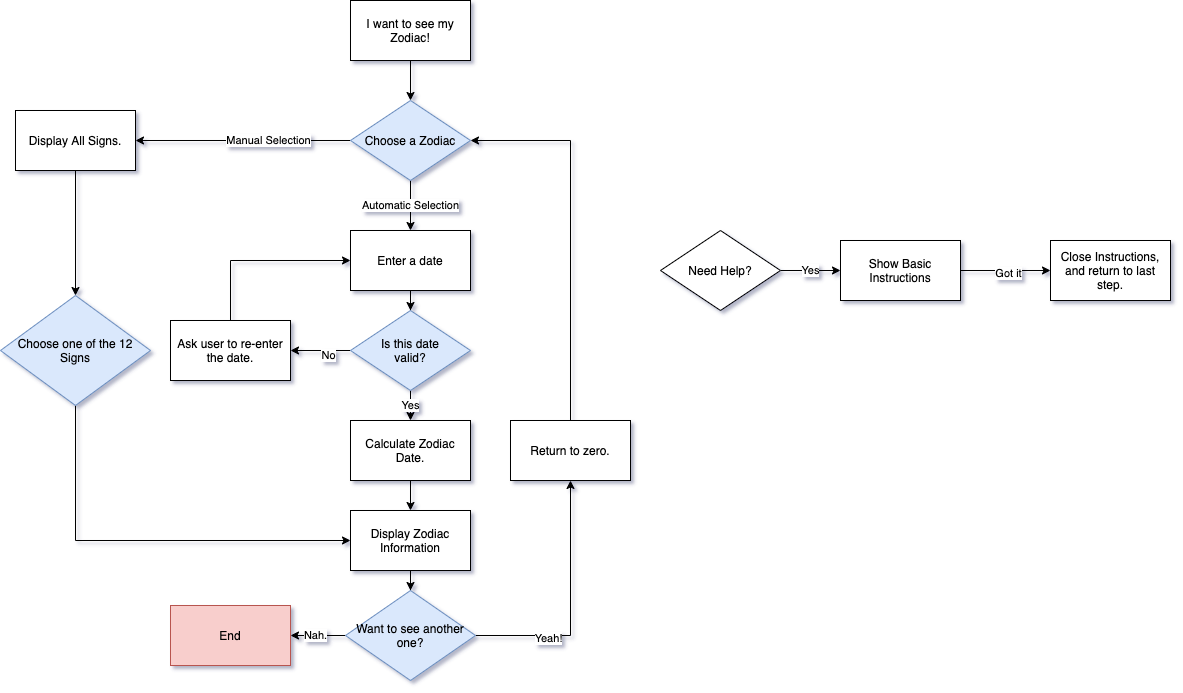

The diagram above was exported from draw.io. Its source (the exported page's mxGraphModel, read from the mxfile embedded in the PNG):
<mxGraphModel dx="5530" dy="4860" grid="1" gridSize="10" guides="1" tooltips="1" connect="1" arrows="1" fold="1" page="1" pageScale="1" pageWidth="10000" pageHeight="8000" math="0" shadow="0">
  <root>
    <mxCell id="0" />
    <mxCell id="1" parent="0" />
    <mxCell id="NZlMbojIzuG0c_DENSHx-5" style="edgeStyle=orthogonalEdgeStyle;rounded=0;orthogonalLoop=1;jettySize=auto;html=1;entryX=0.5;entryY=0;entryDx=0;entryDy=0;" edge="1" parent="1" source="NZlMbojIzuG0c_DENSHx-2" target="NZlMbojIzuG0c_DENSHx-4">
      <mxGeometry relative="1" as="geometry" />
    </mxCell>
    <mxCell id="NZlMbojIzuG0c_DENSHx-2" value="Enter a date" style="rounded=0;whiteSpace=wrap;html=1;" vertex="1" parent="1">
      <mxGeometry x="600" y="390" width="120" height="60" as="geometry" />
    </mxCell>
    <mxCell id="NZlMbojIzuG0c_DENSHx-9" style="edgeStyle=orthogonalEdgeStyle;rounded=0;orthogonalLoop=1;jettySize=auto;html=1;exitX=0;exitY=0.5;exitDx=0;exitDy=0;entryX=1;entryY=0.5;entryDx=0;entryDy=0;" edge="1" parent="1" source="NZlMbojIzuG0c_DENSHx-4" target="NZlMbojIzuG0c_DENSHx-8">
      <mxGeometry relative="1" as="geometry" />
    </mxCell>
    <mxCell id="NZlMbojIzuG0c_DENSHx-11" value="No" style="edgeLabel;html=1;align=center;verticalAlign=middle;resizable=0;points=[];" vertex="1" connectable="0" parent="NZlMbojIzuG0c_DENSHx-9">
      <mxGeometry x="-0.2333" y="2" relative="1" as="geometry">
        <mxPoint as="offset" />
      </mxGeometry>
    </mxCell>
    <mxCell id="NZlMbojIzuG0c_DENSHx-14" value="Yes" style="edgeStyle=orthogonalEdgeStyle;rounded=0;orthogonalLoop=1;jettySize=auto;html=1;entryX=0.5;entryY=0;entryDx=0;entryDy=0;" edge="1" parent="1" source="NZlMbojIzuG0c_DENSHx-4" target="NZlMbojIzuG0c_DENSHx-13">
      <mxGeometry relative="1" as="geometry" />
    </mxCell>
    <mxCell id="NZlMbojIzuG0c_DENSHx-4" value="Is this date&lt;br&gt;valid?" style="rhombus;whiteSpace=wrap;html=1;fillColor=#dae8fc;strokeColor=#6c8ebf;" vertex="1" parent="1">
      <mxGeometry x="600" y="470" width="120" height="80" as="geometry" />
    </mxCell>
    <mxCell id="NZlMbojIzuG0c_DENSHx-10" style="edgeStyle=orthogonalEdgeStyle;rounded=0;orthogonalLoop=1;jettySize=auto;html=1;exitX=0.5;exitY=0;exitDx=0;exitDy=0;entryX=0;entryY=0.5;entryDx=0;entryDy=0;" edge="1" parent="1" source="NZlMbojIzuG0c_DENSHx-8" target="NZlMbojIzuG0c_DENSHx-2">
      <mxGeometry relative="1" as="geometry" />
    </mxCell>
    <mxCell id="NZlMbojIzuG0c_DENSHx-8" value="Ask user to re-enter the date." style="rounded=0;whiteSpace=wrap;html=1;" vertex="1" parent="1">
      <mxGeometry x="420" y="480" width="120" height="60" as="geometry" />
    </mxCell>
    <mxCell id="NZlMbojIzuG0c_DENSHx-16" style="edgeStyle=orthogonalEdgeStyle;rounded=0;orthogonalLoop=1;jettySize=auto;html=1;" edge="1" parent="1" source="NZlMbojIzuG0c_DENSHx-13" target="NZlMbojIzuG0c_DENSHx-15">
      <mxGeometry relative="1" as="geometry" />
    </mxCell>
    <mxCell id="NZlMbojIzuG0c_DENSHx-13" value="Calculate Zodiac Date." style="rounded=0;whiteSpace=wrap;html=1;" vertex="1" parent="1">
      <mxGeometry x="600" y="580" width="120" height="60" as="geometry" />
    </mxCell>
    <mxCell id="NZlMbojIzuG0c_DENSHx-68" style="edgeStyle=orthogonalEdgeStyle;rounded=0;orthogonalLoop=1;jettySize=auto;html=1;entryX=0.5;entryY=0;entryDx=0;entryDy=0;" edge="1" parent="1" source="NZlMbojIzuG0c_DENSHx-15" target="NZlMbojIzuG0c_DENSHx-66">
      <mxGeometry relative="1" as="geometry" />
    </mxCell>
    <mxCell id="NZlMbojIzuG0c_DENSHx-15" value="Display Zodiac Information" style="rounded=0;whiteSpace=wrap;html=1;" vertex="1" parent="1">
      <mxGeometry x="600" y="670" width="120" height="60" as="geometry" />
    </mxCell>
    <mxCell id="NZlMbojIzuG0c_DENSHx-19" value="Automatic Selection" style="edgeStyle=orthogonalEdgeStyle;rounded=0;orthogonalLoop=1;jettySize=auto;html=1;entryX=0.5;entryY=0;entryDx=0;entryDy=0;" edge="1" parent="1" source="NZlMbojIzuG0c_DENSHx-18" target="NZlMbojIzuG0c_DENSHx-2">
      <mxGeometry relative="1" as="geometry" />
    </mxCell>
    <mxCell id="NZlMbojIzuG0c_DENSHx-26" style="edgeStyle=orthogonalEdgeStyle;rounded=0;orthogonalLoop=1;jettySize=auto;html=1;entryX=1;entryY=0.5;entryDx=0;entryDy=0;" edge="1" parent="1" source="NZlMbojIzuG0c_DENSHx-18" target="NZlMbojIzuG0c_DENSHx-20">
      <mxGeometry relative="1" as="geometry" />
    </mxCell>
    <mxCell id="NZlMbojIzuG0c_DENSHx-31" value="Manual Selection" style="edgeLabel;html=1;align=center;verticalAlign=middle;resizable=0;points=[];" vertex="1" connectable="0" parent="NZlMbojIzuG0c_DENSHx-26">
      <mxGeometry x="-0.1889" y="-2" relative="1" as="geometry">
        <mxPoint as="offset" />
      </mxGeometry>
    </mxCell>
    <mxCell id="NZlMbojIzuG0c_DENSHx-18" value="Choose a Zodiac" style="rhombus;whiteSpace=wrap;html=1;fillColor=#dae8fc;strokeColor=#6c8ebf;" vertex="1" parent="1">
      <mxGeometry x="600" y="260" width="120" height="80" as="geometry" />
    </mxCell>
    <mxCell id="NZlMbojIzuG0c_DENSHx-34" style="edgeStyle=orthogonalEdgeStyle;rounded=0;orthogonalLoop=1;jettySize=auto;html=1;entryX=0.5;entryY=0;entryDx=0;entryDy=0;" edge="1" parent="1" source="NZlMbojIzuG0c_DENSHx-20" target="NZlMbojIzuG0c_DENSHx-32">
      <mxGeometry relative="1" as="geometry" />
    </mxCell>
    <mxCell id="NZlMbojIzuG0c_DENSHx-20" value="Display All Signs." style="rounded=0;whiteSpace=wrap;html=1;" vertex="1" parent="1">
      <mxGeometry x="265" y="270" width="120" height="60" as="geometry" />
    </mxCell>
    <mxCell id="NZlMbojIzuG0c_DENSHx-35" style="edgeStyle=orthogonalEdgeStyle;rounded=0;orthogonalLoop=1;jettySize=auto;html=1;entryX=0;entryY=0.5;entryDx=0;entryDy=0;" edge="1" parent="1" source="NZlMbojIzuG0c_DENSHx-32" target="NZlMbojIzuG0c_DENSHx-15">
      <mxGeometry relative="1" as="geometry">
        <Array as="points">
          <mxPoint x="325" y="700" />
        </Array>
      </mxGeometry>
    </mxCell>
    <mxCell id="NZlMbojIzuG0c_DENSHx-32" value="Choose one of the 12 Signs" style="rhombus;whiteSpace=wrap;html=1;fillColor=#dae8fc;strokeColor=#6c8ebf;" vertex="1" parent="1">
      <mxGeometry x="250" y="455" width="150" height="110" as="geometry" />
    </mxCell>
    <mxCell id="NZlMbojIzuG0c_DENSHx-54" style="edgeStyle=orthogonalEdgeStyle;rounded=0;orthogonalLoop=1;jettySize=auto;html=1;entryX=0.5;entryY=0;entryDx=0;entryDy=0;" edge="1" parent="1" source="NZlMbojIzuG0c_DENSHx-38" target="NZlMbojIzuG0c_DENSHx-18">
      <mxGeometry relative="1" as="geometry" />
    </mxCell>
    <mxCell id="NZlMbojIzuG0c_DENSHx-38" value="I want to see my Zodiac!" style="rounded=0;whiteSpace=wrap;html=1;" vertex="1" parent="1">
      <mxGeometry x="600" y="160" width="120" height="60" as="geometry" />
    </mxCell>
    <mxCell id="NZlMbojIzuG0c_DENSHx-57" value="Yes" style="edgeStyle=orthogonalEdgeStyle;rounded=0;orthogonalLoop=1;jettySize=auto;html=1;entryX=0;entryY=0.5;entryDx=0;entryDy=0;" edge="1" parent="1" source="NZlMbojIzuG0c_DENSHx-52" target="NZlMbojIzuG0c_DENSHx-53">
      <mxGeometry relative="1" as="geometry" />
    </mxCell>
    <mxCell id="NZlMbojIzuG0c_DENSHx-52" value="Need Help?" style="rhombus;whiteSpace=wrap;html=1;" vertex="1" parent="1">
      <mxGeometry x="910" y="390" width="120" height="80" as="geometry" />
    </mxCell>
    <mxCell id="NZlMbojIzuG0c_DENSHx-59" style="edgeStyle=orthogonalEdgeStyle;rounded=0;orthogonalLoop=1;jettySize=auto;html=1;entryX=0;entryY=0.5;entryDx=0;entryDy=0;" edge="1" parent="1" source="NZlMbojIzuG0c_DENSHx-53" target="NZlMbojIzuG0c_DENSHx-58">
      <mxGeometry relative="1" as="geometry" />
    </mxCell>
    <mxCell id="NZlMbojIzuG0c_DENSHx-61" value="Got it" style="edgeLabel;html=1;align=center;verticalAlign=middle;resizable=0;points=[];" vertex="1" connectable="0" parent="NZlMbojIzuG0c_DENSHx-59">
      <mxGeometry x="-0.0259" relative="1" as="geometry">
        <mxPoint as="offset" />
      </mxGeometry>
    </mxCell>
    <mxCell id="NZlMbojIzuG0c_DENSHx-53" value="Show Basic Instructions" style="rounded=0;whiteSpace=wrap;html=1;" vertex="1" parent="1">
      <mxGeometry x="1090" y="400" width="120" height="60" as="geometry" />
    </mxCell>
    <mxCell id="NZlMbojIzuG0c_DENSHx-58" value="Close Instructions, and return to last step." style="rounded=0;whiteSpace=wrap;html=1;" vertex="1" parent="1">
      <mxGeometry x="1300" y="400" width="120" height="60" as="geometry" />
    </mxCell>
    <mxCell id="NZlMbojIzuG0c_DENSHx-84" value="Nah." style="edgeStyle=orthogonalEdgeStyle;rounded=0;orthogonalLoop=1;jettySize=auto;html=1;" edge="1" parent="1" source="NZlMbojIzuG0c_DENSHx-66" target="NZlMbojIzuG0c_DENSHx-69">
      <mxGeometry relative="1" as="geometry" />
    </mxCell>
    <mxCell id="NZlMbojIzuG0c_DENSHx-98" style="edgeStyle=orthogonalEdgeStyle;rounded=0;orthogonalLoop=1;jettySize=auto;html=1;entryX=0.5;entryY=1;entryDx=0;entryDy=0;" edge="1" parent="1" source="NZlMbojIzuG0c_DENSHx-66" target="NZlMbojIzuG0c_DENSHx-90">
      <mxGeometry relative="1" as="geometry" />
    </mxCell>
    <mxCell id="NZlMbojIzuG0c_DENSHx-99" value="Yeah!" style="edgeLabel;html=1;align=center;verticalAlign=middle;resizable=0;points=[];" vertex="1" connectable="0" parent="NZlMbojIzuG0c_DENSHx-98">
      <mxGeometry x="-0.448" relative="1" as="geometry">
        <mxPoint as="offset" />
      </mxGeometry>
    </mxCell>
    <mxCell id="NZlMbojIzuG0c_DENSHx-66" value="Want to see another one?" style="rhombus;whiteSpace=wrap;html=1;fillColor=#dae8fc;strokeColor=#6c8ebf;" vertex="1" parent="1">
      <mxGeometry x="595" y="750" width="130" height="90" as="geometry" />
    </mxCell>
    <mxCell id="NZlMbojIzuG0c_DENSHx-69" value="End" style="rounded=0;whiteSpace=wrap;html=1;fillColor=#f8cecc;strokeColor=#b85450;" vertex="1" parent="1">
      <mxGeometry x="420" y="765" width="120" height="60" as="geometry" />
    </mxCell>
    <mxCell id="NZlMbojIzuG0c_DENSHx-100" style="edgeStyle=orthogonalEdgeStyle;rounded=0;orthogonalLoop=1;jettySize=auto;html=1;entryX=1;entryY=0.5;entryDx=0;entryDy=0;" edge="1" parent="1" source="NZlMbojIzuG0c_DENSHx-90" target="NZlMbojIzuG0c_DENSHx-18">
      <mxGeometry relative="1" as="geometry">
        <Array as="points">
          <mxPoint x="820" y="300" />
        </Array>
      </mxGeometry>
    </mxCell>
    <mxCell id="NZlMbojIzuG0c_DENSHx-90" value="Return to zero." style="rounded=0;whiteSpace=wrap;html=1;" vertex="1" parent="1">
      <mxGeometry x="760" y="580" width="120" height="60" as="geometry" />
    </mxCell>
  </root>
</mxGraphModel>